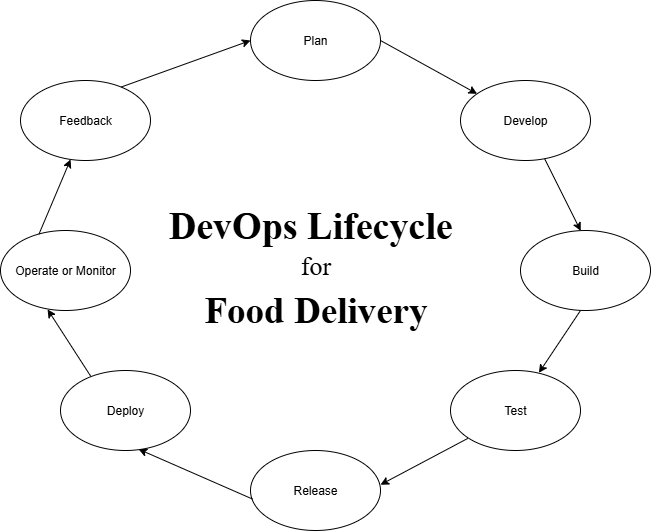

The diagram above was exported from draw.io. Its source (the exported page's mxGraphModel, read from the mxfile embedded in the PNG):
<mxGraphModel dx="1149" dy="633" grid="1" gridSize="10" guides="1" tooltips="1" connect="1" arrows="1" fold="1" page="1" pageScale="1" pageWidth="850" pageHeight="1100" background="light-dark(#FFFFFF,#FFFFFF)" math="0" shadow="0">
  <root>
    <mxCell id="0" />
    <mxCell id="1" parent="0" />
    <mxCell id="lUD1xAuRK7VfQctMorIg-1" value="Plan" style="ellipse;whiteSpace=wrap;html=1;fillColor=light-dark(#FFFFFF,#33001A);strokeColor=light-dark(#000000,#000000);" vertex="1" parent="1">
      <mxGeometry x="350" y="120" width="130" height="80" as="geometry" />
    </mxCell>
    <mxCell id="lUD1xAuRK7VfQctMorIg-4" value="Release" style="ellipse;whiteSpace=wrap;html=1;fillColor=light-dark(#FFFFFF,#FF0080);strokeColor=light-dark(#000000,#000000);" vertex="1" parent="1">
      <mxGeometry x="350" y="570" width="130" height="80" as="geometry" />
    </mxCell>
    <mxCell id="lUD1xAuRK7VfQctMorIg-5" value="Develop" style="ellipse;whiteSpace=wrap;html=1;fillColor=light-dark(#FFFFFF,#660033);strokeColor=light-dark(#000000,#000000);" vertex="1" parent="1">
      <mxGeometry x="560" y="200" width="130" height="80" as="geometry" />
    </mxCell>
    <mxCell id="lUD1xAuRK7VfQctMorIg-6" value="Build" style="ellipse;whiteSpace=wrap;html=1;fillColor=light-dark(#FFFFFF,#99004D);strokeColor=light-dark(#000000,#000000);" vertex="1" parent="1">
      <mxGeometry x="620" y="350" width="130" height="80" as="geometry" />
    </mxCell>
    <mxCell id="lUD1xAuRK7VfQctMorIg-7" value="Test" style="ellipse;whiteSpace=wrap;html=1;fillColor=light-dark(#FFFFFF,#CC0066);strokeColor=light-dark(#000000,#000000);" vertex="1" parent="1">
      <mxGeometry x="550" y="490" width="130" height="80" as="geometry" />
    </mxCell>
    <mxCell id="lUD1xAuRK7VfQctMorIg-8" value="Deploy" style="ellipse;whiteSpace=wrap;html=1;fillColor=light-dark(#FFFFFF,#FF3399);strokeColor=light-dark(#000000,#000000);" vertex="1" parent="1">
      <mxGeometry x="160" y="490" width="130" height="80" as="geometry" />
    </mxCell>
    <mxCell id="lUD1xAuRK7VfQctMorIg-9" value="Operate or Monitor" style="ellipse;whiteSpace=wrap;html=1;fillColor=light-dark(#FFFFFF,#FF66B3);strokeColor=light-dark(#000000,#000000);" vertex="1" parent="1">
      <mxGeometry x="100" y="350" width="130" height="80" as="geometry" />
    </mxCell>
    <mxCell id="lUD1xAuRK7VfQctMorIg-10" value="Feedback" style="ellipse;whiteSpace=wrap;html=1;fillColor=light-dark(#FFFFFF,#FF99CC);strokeColor=light-dark(#000000,#000000);" vertex="1" parent="1">
      <mxGeometry x="120" y="200" width="130" height="80" as="geometry" />
    </mxCell>
    <mxCell id="lUD1xAuRK7VfQctMorIg-11" value="&lt;font style=&quot;font-size: 38px; background-color: light-dark(rgb(255, 255, 255), rgb(204, 204, 255));&quot;&gt;&lt;b style=&quot;&quot;&gt;&lt;font face=&quot;Times New Roman&quot; style=&quot;&quot;&gt;DevOps Lifecycle&lt;/font&gt;&lt;/b&gt;&amp;nbsp;&lt;/font&gt;" style="text;html=1;align=center;verticalAlign=middle;resizable=0;points=[];autosize=1;strokeColor=none;fillColor=none;fontColor=light-dark(#000000,#0000FF);" vertex="1" parent="1">
      <mxGeometry x="255" y="315" width="320" height="60" as="geometry" />
    </mxCell>
    <mxCell id="lUD1xAuRK7VfQctMorIg-12" value="&lt;font face=&quot;Times New Roman&quot; style=&quot;font-size: 26px;&quot;&gt;for&lt;/font&gt;" style="text;html=1;align=center;verticalAlign=middle;resizable=0;points=[];autosize=1;strokeColor=none;fillColor=light-dark(#FFFFFF,#CCCCFF);fontColor=light-dark(#000000,#0000FF);" vertex="1" parent="1">
      <mxGeometry x="390" y="365" width="50" height="40" as="geometry" />
    </mxCell>
    <mxCell id="lUD1xAuRK7VfQctMorIg-13" value="&lt;font face=&quot;Times New Roman&quot; style=&quot;font-size: 37px;&quot;&gt;&lt;b style=&quot;&quot;&gt;Food Delivery&lt;/b&gt;&lt;/font&gt;" style="text;html=1;align=center;verticalAlign=middle;resizable=0;points=[];autosize=1;strokeColor=none;fillColor=light-dark(#FFFFFF,#CCCCFF);fontColor=light-dark(#000000,#0000CC);" vertex="1" parent="1">
      <mxGeometry x="290" y="400" width="250" height="60" as="geometry" />
    </mxCell>
    <mxCell id="lUD1xAuRK7VfQctMorIg-16" value="" style="endArrow=classic;html=1;rounded=0;strokeColor=light-dark(#000000,#000000);" edge="1" parent="1" target="lUD1xAuRK7VfQctMorIg-5">
      <mxGeometry width="50" height="50" relative="1" as="geometry">
        <mxPoint x="480" y="160" as="sourcePoint" />
        <mxPoint x="530" y="110" as="targetPoint" />
      </mxGeometry>
    </mxCell>
    <mxCell id="lUD1xAuRK7VfQctMorIg-17" value="" style="endArrow=classic;html=1;rounded=0;entryX=0.463;entryY=0.004;entryDx=0;entryDy=0;entryPerimeter=0;strokeColor=light-dark(#000000,#000000);" edge="1" parent="1" source="lUD1xAuRK7VfQctMorIg-5" target="lUD1xAuRK7VfQctMorIg-6">
      <mxGeometry width="50" height="50" relative="1" as="geometry">
        <mxPoint x="400" y="400" as="sourcePoint" />
        <mxPoint x="450" y="350" as="targetPoint" />
      </mxGeometry>
    </mxCell>
    <mxCell id="lUD1xAuRK7VfQctMorIg-18" value="" style="endArrow=classic;html=1;rounded=0;strokeColor=light-dark(#000000,#000000);entryX=0.68;entryY=0.029;entryDx=0;entryDy=0;entryPerimeter=0;" edge="1" parent="1" target="lUD1xAuRK7VfQctMorIg-7">
      <mxGeometry width="50" height="50" relative="1" as="geometry">
        <mxPoint x="680" y="430" as="sourcePoint" />
        <mxPoint x="640" y="490" as="targetPoint" />
      </mxGeometry>
    </mxCell>
    <mxCell id="lUD1xAuRK7VfQctMorIg-19" value="" style="endArrow=classic;html=1;rounded=0;exitX=0.133;exitY=0.849;exitDx=0;exitDy=0;exitPerimeter=0;strokeColor=light-dark(#000000,#000000);" edge="1" parent="1" source="lUD1xAuRK7VfQctMorIg-7">
      <mxGeometry width="50" height="50" relative="1" as="geometry">
        <mxPoint x="565.3083191700631" y="559.995546935958" as="sourcePoint" />
        <mxPoint x="480" y="604.21" as="targetPoint" />
        <Array as="points" />
      </mxGeometry>
    </mxCell>
    <mxCell id="lUD1xAuRK7VfQctMorIg-21" value="" style="endArrow=classic;html=1;rounded=0;exitX=0.017;exitY=0.608;exitDx=0;exitDy=0;exitPerimeter=0;strokeColor=light-dark(#000000,#000000);entryX=0.601;entryY=0.984;entryDx=0;entryDy=0;entryPerimeter=0;" edge="1" parent="1" source="lUD1xAuRK7VfQctMorIg-4" target="lUD1xAuRK7VfQctMorIg-8">
      <mxGeometry width="50" height="50" relative="1" as="geometry">
        <mxPoint x="344.05845421405894" y="596.1705215950482" as="sourcePoint" />
        <mxPoint x="240" y="570" as="targetPoint" />
      </mxGeometry>
    </mxCell>
    <mxCell id="lUD1xAuRK7VfQctMorIg-22" value="" style="endArrow=classic;html=1;rounded=0;exitX=0.233;exitY=0.073;exitDx=0;exitDy=0;exitPerimeter=0;entryX=0.362;entryY=0.986;entryDx=0;entryDy=0;entryPerimeter=0;strokeColor=light-dark(#000000,#000000);" edge="1" parent="1" source="lUD1xAuRK7VfQctMorIg-8" target="lUD1xAuRK7VfQctMorIg-9">
      <mxGeometry width="50" height="50" relative="1" as="geometry">
        <mxPoint x="230" y="490" as="sourcePoint" />
        <mxPoint x="280" y="440" as="targetPoint" />
      </mxGeometry>
    </mxCell>
    <mxCell id="lUD1xAuRK7VfQctMorIg-23" value="" style="endArrow=classic;html=1;rounded=0;entryX=0.385;entryY=0.987;entryDx=0;entryDy=0;entryPerimeter=0;exitX=0.296;exitY=0.045;exitDx=0;exitDy=0;exitPerimeter=0;strokeColor=light-dark(#000000,#000000);" edge="1" parent="1" source="lUD1xAuRK7VfQctMorIg-9" target="lUD1xAuRK7VfQctMorIg-10">
      <mxGeometry width="50" height="50" relative="1" as="geometry">
        <mxPoint x="230" y="350" as="sourcePoint" />
        <mxPoint x="280" y="300" as="targetPoint" />
      </mxGeometry>
    </mxCell>
    <mxCell id="lUD1xAuRK7VfQctMorIg-24" value="" style="endArrow=classic;html=1;rounded=0;entryX=0;entryY=0.5;entryDx=0;entryDy=0;exitX=0.774;exitY=0.082;exitDx=0;exitDy=0;exitPerimeter=0;strokeColor=light-dark(#000000,#000000);" edge="1" parent="1" source="lUD1xAuRK7VfQctMorIg-10" target="lUD1xAuRK7VfQctMorIg-1">
      <mxGeometry width="50" height="50" relative="1" as="geometry">
        <mxPoint x="250" y="320" as="sourcePoint" />
        <mxPoint x="300" y="270" as="targetPoint" />
      </mxGeometry>
    </mxCell>
  </root>
</mxGraphModel>